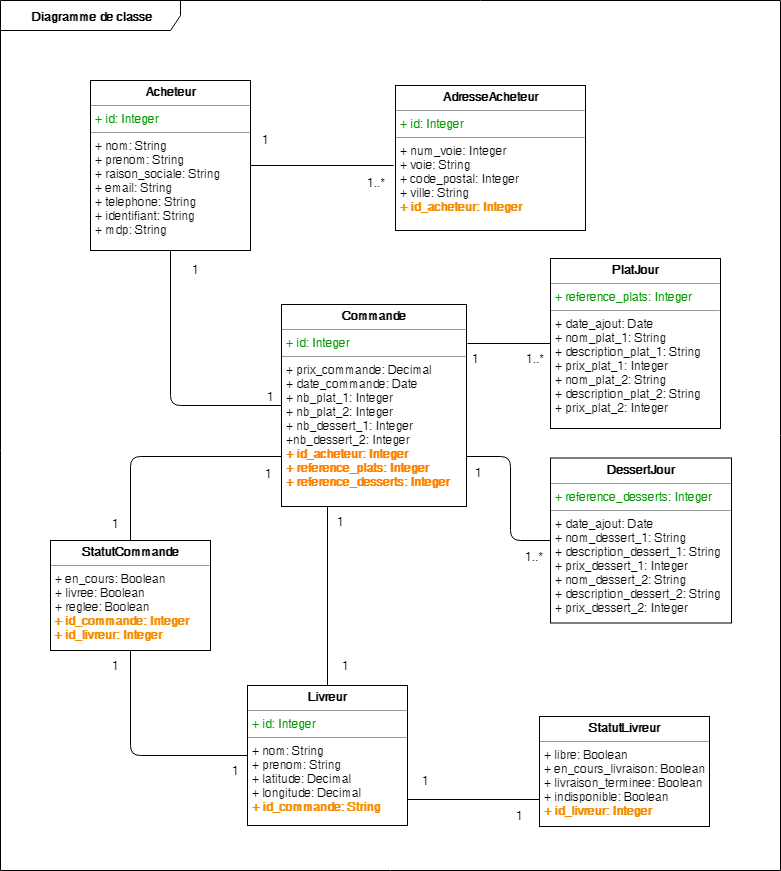

The diagram above was exported from draw.io. Its source (the exported page's mxGraphModel, read from the mxfile embedded in the PNG):
<mxGraphModel dx="1394" dy="764" grid="1" gridSize="10" guides="1" tooltips="1" connect="1" arrows="1" fold="1" page="1" pageScale="1" pageWidth="827" pageHeight="1169" math="0" shadow="0">
  <root>
    <mxCell id="0" />
    <mxCell id="1" parent="0" />
    <mxCell id="29fb3d4f0b3f36f1-22" value="&lt;b&gt;Diagramme de classe&lt;/b&gt;" style="shape=umlFrame;whiteSpace=wrap;html=1;width=180;height=30;fillColor=#FFFFFF;swimlaneFillColor=#ffffff;" parent="1" vertex="1">
      <mxGeometry x="40" y="60" width="780" height="870" as="geometry" />
    </mxCell>
    <mxCell id="29fb3d4f0b3f36f1-3" value="&lt;p style=&quot;margin: 0px ; margin-top: 4px ; text-align: center&quot;&gt;&lt;b&gt;Acheteur&lt;/b&gt;&lt;/p&gt;&lt;hr size=&quot;1&quot;&gt;&lt;p style=&quot;margin: 0px ; margin-left: 4px&quot;&gt;&lt;font color=&quot;#009900&quot;&gt;+ id: Integer&lt;br&gt;&lt;/font&gt;&lt;/p&gt;&lt;hr size=&quot;1&quot;&gt;&lt;p style=&quot;margin: 0px ; margin-left: 4px&quot;&gt;+ nom: String&lt;br&gt;&lt;/p&gt;&lt;p style=&quot;margin: 0px ; margin-left: 4px&quot;&gt;+ prenom: String&lt;/p&gt;&lt;p style=&quot;margin: 0px ; margin-left: 4px&quot;&gt;+ raison_sociale: String&lt;/p&gt;&lt;p style=&quot;margin: 0px ; margin-left: 4px&quot;&gt;+ email: String&lt;/p&gt;&lt;p style=&quot;margin: 0px ; margin-left: 4px&quot;&gt;+ telephone: String&lt;/p&gt;&lt;p style=&quot;margin: 0px ; margin-left: 4px&quot;&gt;+ identifiant: String&lt;/p&gt;&lt;p style=&quot;margin: 0px ; margin-left: 4px&quot;&gt;+ mdp: String&lt;/p&gt;&amp;nbsp;" style="verticalAlign=top;align=left;overflow=fill;fontSize=12;fontFamily=Helvetica;html=1;strokeColor=#000000;fillColor=#FFFFFF;gradientColor=none;gradientDirection=north;" parent="1" vertex="1">
      <mxGeometry x="130" y="140" width="160" height="170" as="geometry" />
    </mxCell>
    <mxCell id="29fb3d4f0b3f36f1-1" value="&lt;p style=&quot;margin: 0px ; margin-top: 4px ; text-align: center&quot;&gt;&lt;b&gt;AdresseAcheteur&lt;/b&gt;&lt;br&gt;&lt;/p&gt;&lt;hr size=&quot;1&quot;&gt;&lt;p style=&quot;margin: 0px ; margin-left: 4px&quot;&gt;&lt;font color=&quot;#009900&quot;&gt;+ id: Integer&lt;br&gt;&lt;/font&gt;&lt;/p&gt;&lt;hr size=&quot;1&quot;&gt;&lt;p style=&quot;margin: 0px ; margin-left: 4px&quot;&gt;&lt;span&gt;+ num_voie: Integer&lt;/span&gt;&lt;br&gt;&lt;/p&gt;&lt;p style=&quot;margin: 0px ; margin-left: 4px&quot;&gt;+ voie: String&lt;/p&gt;&lt;p style=&quot;margin: 0px ; margin-left: 4px&quot;&gt;+ code_postal: Integer&lt;/p&gt;&lt;p style=&quot;margin: 0px ; margin-left: 4px&quot;&gt;+ ville: String&lt;/p&gt;&lt;p style=&quot;margin: 0px ; margin-left: 4px&quot;&gt;&lt;b&gt;&lt;font color=&quot;#f58d00&quot;&gt;+ id_acheteur: Integer&lt;/font&gt;&lt;/b&gt;&lt;br&gt;&lt;/p&gt;&lt;p style=&quot;margin: 0px ; margin-left: 4px&quot;&gt;&lt;font color=&quot;#007FFF&quot;&gt;&lt;/font&gt;&lt;br&gt;&lt;/p&gt;&amp;nbsp;" style="verticalAlign=top;align=left;overflow=fill;fontSize=12;fontFamily=Helvetica;html=1;strokeColor=#000000;fillColor=#FFFFFF;" parent="1" vertex="1">
      <mxGeometry x="435" y="145" width="190" height="145" as="geometry" />
    </mxCell>
    <mxCell id="29fb3d4f0b3f36f1-2" value="&lt;p style=&quot;margin: 0px ; margin-top: 4px ; text-align: center&quot;&gt;&lt;b&gt;Commande&lt;/b&gt;&lt;br&gt;&lt;/p&gt;&lt;hr size=&quot;1&quot;&gt;&lt;p style=&quot;margin: 0px ; margin-left: 4px&quot;&gt;&lt;font color=&quot;#009900&quot;&gt;+ id: Integer&lt;br&gt;&lt;/font&gt;&lt;/p&gt;&lt;hr size=&quot;1&quot;&gt;&lt;p style=&quot;margin: 0px ; margin-left: 4px&quot;&gt;&lt;span&gt;+ prix_commande: Decimal&lt;/span&gt;&lt;br&gt;&lt;/p&gt;&lt;p style=&quot;margin: 0px ; margin-left: 4px&quot;&gt;+ date_commande: Date&lt;/p&gt;&lt;p style=&quot;margin: 0px ; margin-left: 4px&quot;&gt;+ nb_plat_1: Integer&lt;/p&gt;&lt;p style=&quot;margin: 0px ; margin-left: 4px&quot;&gt;+ nb_plat_2: Integer&lt;/p&gt;&lt;p style=&quot;margin: 0px ; margin-left: 4px&quot;&gt;+ nb_dessert_1: Integer&lt;/p&gt;&lt;p style=&quot;margin: 0px ; margin-left: 4px&quot;&gt;+nb_dessert_2: Integer&lt;/p&gt;&lt;p style=&quot;margin: 0px ; margin-left: 4px&quot;&gt;&lt;b style=&quot;color: rgb(255 , 128 , 0)&quot;&gt;+ id_acheteur: Integer&lt;/b&gt;&lt;/p&gt;&lt;p style=&quot;margin: 0px ; margin-left: 4px&quot;&gt;&lt;b style=&quot;color: rgb(255 , 128 , 0)&quot;&gt;+ reference_plats: Integer&lt;/b&gt;&lt;/p&gt;&lt;p style=&quot;margin: 0px ; margin-left: 4px&quot;&gt;&lt;b style=&quot;color: rgb(255 , 128 , 0)&quot;&gt;+ reference_desserts: Integer&lt;/b&gt;&lt;/p&gt;&lt;p&gt;&lt;br&gt;&lt;/p&gt;" style="verticalAlign=top;align=left;overflow=fill;fontSize=12;fontFamily=Helvetica;html=1;strokeColor=#000000;fillColor=#FFFFFF;" parent="1" vertex="1">
      <mxGeometry x="321" y="364" width="185" height="202" as="geometry" />
    </mxCell>
    <mxCell id="29fb3d4f0b3f36f1-4" value="&lt;p style=&quot;margin: 0px ; margin-top: 4px ; text-align: center&quot;&gt;&lt;b&gt;PlatJour&lt;/b&gt;&lt;/p&gt;&lt;hr size=&quot;1&quot;&gt;&lt;p style=&quot;margin: 0px ; margin-left: 4px&quot;&gt;&lt;font color=&quot;#009900&quot;&gt;+ reference_plats: Integer&lt;br&gt;&lt;/font&gt;&lt;/p&gt;&lt;hr size=&quot;1&quot;&gt;&lt;p style=&quot;margin: 0px ; margin-left: 4px&quot;&gt;&lt;span&gt;+ date_ajout: Date&lt;/span&gt;&lt;/p&gt;&lt;p style=&quot;margin: 0px ; margin-left: 4px&quot;&gt;&lt;span&gt;+ nom_plat_1: String&lt;/span&gt;&lt;/p&gt;&lt;p style=&quot;margin: 0px ; margin-left: 4px&quot;&gt;&lt;span&gt;+ description_plat_1: String&lt;/span&gt;&lt;/p&gt;&lt;p style=&quot;margin: 0px ; margin-left: 4px&quot;&gt;&lt;span&gt;+ prix_plat_1: Integer&lt;/span&gt;&lt;/p&gt;&lt;p style=&quot;margin: 0px ; margin-left: 4px&quot;&gt;&lt;span&gt;+ nom_plat_2: String&lt;/span&gt;&lt;/p&gt;&lt;p style=&quot;margin: 0px ; margin-left: 4px&quot;&gt;&lt;span&gt;+ description_plat_2: String&lt;/span&gt;&lt;/p&gt;&lt;p style=&quot;margin: 0px ; margin-left: 4px&quot;&gt;&lt;span&gt;+ prix_plat_2: Integer&lt;/span&gt;&lt;/p&gt;&lt;p style=&quot;margin: 0px ; margin-left: 4px&quot;&gt;&lt;font color=&quot;#007FFF&quot;&gt;&lt;br&gt;&lt;/font&gt;&lt;/p&gt;" style="verticalAlign=top;align=left;overflow=fill;fontSize=12;fontFamily=Helvetica;html=1;strokeColor=#000000;fillColor=#FFFFFF;" parent="1" vertex="1">
      <mxGeometry x="590" y="318" width="170" height="170" as="geometry" />
    </mxCell>
    <mxCell id="29fb3d4f0b3f36f1-6" value="&lt;p style=&quot;margin: 0px ; margin-top: 4px ; text-align: center&quot;&gt;&lt;b&gt;StatutCommande&lt;/b&gt;&lt;br&gt;&lt;/p&gt;&lt;hr size=&quot;1&quot;&gt;&lt;p style=&quot;margin: 0px ; margin-left: 4px&quot;&gt;&lt;span&gt;+ en_cours: Boolean&lt;/span&gt;&lt;br&gt;&lt;/p&gt;&lt;p style=&quot;margin: 0px ; margin-left: 4px&quot;&gt;+ livree: Boolean&lt;/p&gt;&lt;p style=&quot;margin: 0px ; margin-left: 4px&quot;&gt;+ reglee: Boolean&lt;/p&gt;&lt;b&gt;&amp;nbsp;&lt;font color=&quot;#f58d00&quot;&gt;+ id_commande: Integer&lt;br&gt;&lt;/font&gt;&lt;/b&gt;&amp;nbsp;&lt;b&gt;&lt;font color=&quot;#f58d00&quot;&gt;+ id_livreur: Integer&lt;/font&gt;&lt;/b&gt;&lt;br&gt;" style="verticalAlign=top;align=left;overflow=fill;fontSize=12;fontFamily=Helvetica;html=1;strokeColor=#000000;fillColor=#FFFFFF;" parent="1" vertex="1">
      <mxGeometry x="90" y="600" width="160" height="110" as="geometry" />
    </mxCell>
    <mxCell id="29fb3d4f0b3f36f1-7" value="&lt;p style=&quot;margin: 0px ; margin-top: 4px ; text-align: center&quot;&gt;&lt;b&gt;Livreur&lt;/b&gt;&lt;br&gt;&lt;/p&gt;&lt;hr size=&quot;1&quot;&gt;&lt;p style=&quot;margin: 0px ; margin-left: 4px&quot;&gt;&lt;font color=&quot;#009900&quot;&gt;+ id: Integer&lt;br&gt;&lt;/font&gt;&lt;/p&gt;&lt;hr size=&quot;1&quot;&gt;&lt;p style=&quot;margin: 0px ; margin-left: 4px&quot;&gt;&lt;span&gt;+ nom: String&lt;/span&gt;&lt;br&gt;&lt;/p&gt;&lt;p style=&quot;margin: 0px ; margin-left: 4px&quot;&gt;+ prenom: String&lt;/p&gt;&lt;p style=&quot;margin: 0px ; margin-left: 4px&quot;&gt;+ latitude: Decimal&lt;/p&gt;&lt;p style=&quot;margin: 0px ; margin-left: 4px&quot;&gt;+ longitude: Decimal&lt;/p&gt;&lt;p style=&quot;margin: 0px ; margin-left: 4px&quot;&gt;&lt;b style=&quot;color: rgb(245 , 141 , 0)&quot;&gt;+ id_commande: String&lt;/b&gt;&lt;/p&gt;&lt;br&gt;" style="verticalAlign=top;align=left;overflow=fill;fontSize=12;fontFamily=Helvetica;html=1;strokeColor=#000000;fillColor=#FFFFFF;" parent="1" vertex="1">
      <mxGeometry x="287" y="745" width="160" height="140" as="geometry" />
    </mxCell>
    <mxCell id="YA1nxyjnHnH6-7NJ0vN2-4" value="" style="endArrow=none;html=1;entryX=0;entryY=0.5;entryDx=0;entryDy=0;exitX=1.006;exitY=0.192;exitDx=0;exitDy=0;exitPerimeter=0;" parent="1" source="29fb3d4f0b3f36f1-2" target="29fb3d4f0b3f36f1-4" edge="1">
      <mxGeometry width="50" height="50" relative="1" as="geometry">
        <mxPoint x="380" y="670" as="sourcePoint" />
        <mxPoint x="430" y="620" as="targetPoint" />
      </mxGeometry>
    </mxCell>
    <mxCell id="YA1nxyjnHnH6-7NJ0vN2-13" value="1" style="text;html=1;resizable=0;points=[];autosize=1;align=left;verticalAlign=top;spacingTop=-4;" parent="1" vertex="1">
      <mxGeometry x="300" y="190" width="20" height="20" as="geometry" />
    </mxCell>
    <mxCell id="YA1nxyjnHnH6-7NJ0vN2-14" value="1..*" style="text;html=1;resizable=0;points=[];autosize=1;align=left;verticalAlign=top;spacingTop=-4;" parent="1" vertex="1">
      <mxGeometry x="405" y="232.5" width="30" height="20" as="geometry" />
    </mxCell>
    <mxCell id="YA1nxyjnHnH6-7NJ0vN2-15" value="1" style="text;html=1;resizable=0;points=[];autosize=1;align=left;verticalAlign=top;spacingTop=-4;" parent="1" vertex="1">
      <mxGeometry x="230" y="320" width="20" height="20" as="geometry" />
    </mxCell>
    <mxCell id="YA1nxyjnHnH6-7NJ0vN2-16" value="1" style="text;html=1;resizable=0;points=[];autosize=1;align=left;verticalAlign=top;spacingTop=-4;" parent="1" vertex="1">
      <mxGeometry x="305" y="447" width="20" height="20" as="geometry" />
    </mxCell>
    <mxCell id="YA1nxyjnHnH6-7NJ0vN2-17" value="1" style="text;html=1;resizable=0;points=[];autosize=1;align=left;verticalAlign=top;spacingTop=-4;" parent="1" vertex="1">
      <mxGeometry x="510" y="409" width="20" height="20" as="geometry" />
    </mxCell>
    <mxCell id="YA1nxyjnHnH6-7NJ0vN2-18" value="1..*" style="text;html=1;resizable=0;points=[];autosize=1;align=left;verticalAlign=top;spacingTop=-4;" parent="1" vertex="1">
      <mxGeometry x="564" y="409" width="30" height="20" as="geometry" />
    </mxCell>
    <mxCell id="di7YEoWaRCZn05T_VSCj-1" value="" style="endArrow=none;html=1;entryX=0.5;entryY=1;entryDx=0;entryDy=0;exitX=0;exitY=0.5;exitDx=0;exitDy=0;" parent="1" source="29fb3d4f0b3f36f1-2" target="29fb3d4f0b3f36f1-3" edge="1">
      <mxGeometry width="50" height="50" relative="1" as="geometry">
        <mxPoint x="150" y="420" as="sourcePoint" />
        <mxPoint x="200" y="370" as="targetPoint" />
        <Array as="points">
          <mxPoint x="210" y="465" />
        </Array>
      </mxGeometry>
    </mxCell>
    <mxCell id="di7YEoWaRCZn05T_VSCj-2" value="" style="endArrow=none;html=1;entryX=-0.011;entryY=0.552;entryDx=0;entryDy=0;exitX=1;exitY=0.5;exitDx=0;exitDy=0;entryPerimeter=0;" parent="1" source="29fb3d4f0b3f36f1-3" target="29fb3d4f0b3f36f1-1" edge="1">
      <mxGeometry width="50" height="50" relative="1" as="geometry">
        <mxPoint x="370" y="360" as="sourcePoint" />
        <mxPoint x="420" y="310" as="targetPoint" />
      </mxGeometry>
    </mxCell>
    <mxCell id="di7YEoWaRCZn05T_VSCj-4" value="&lt;p style=&quot;margin: 0px ; margin-top: 4px ; text-align: center&quot;&gt;&lt;b&gt;StatutLivreur&lt;/b&gt;&lt;br&gt;&lt;/p&gt;&lt;hr size=&quot;1&quot;&gt;&lt;p style=&quot;margin: 0px ; margin-left: 4px&quot;&gt;&lt;span&gt;+ libre: Boolean&lt;/span&gt;&lt;br&gt;&lt;/p&gt;&lt;p style=&quot;margin: 0px ; margin-left: 4px&quot;&gt;+ en_cours_livraison: Boolean&lt;/p&gt;&lt;p style=&quot;margin: 0px ; margin-left: 4px&quot;&gt;+ livraison_terminee: Boolean&lt;/p&gt;&lt;p style=&quot;margin: 0px ; margin-left: 4px&quot;&gt;+ indisponible: Boolean&lt;/p&gt;&lt;p style=&quot;margin: 0px ; margin-left: 4px&quot;&gt;&lt;b&gt;&lt;font color=&quot;#f58d00&quot;&gt;+ id_livreur: Integer&lt;/font&gt;&lt;/b&gt;&lt;br&gt;&lt;/p&gt;&lt;p style=&quot;margin: 0px ; margin-left: 4px&quot;&gt;&lt;br&gt;&lt;/p&gt;&lt;p style=&quot;margin: 0px ; margin-left: 4px&quot;&gt;&lt;font color=&quot;#007FFF&quot;&gt;&lt;/font&gt;&lt;br&gt;&lt;/p&gt;&amp;nbsp;" style="verticalAlign=top;align=left;overflow=fill;fontSize=12;fontFamily=Helvetica;html=1;strokeColor=#000000;fillColor=#FFFFFF;" parent="1" vertex="1">
      <mxGeometry x="579" y="776" width="170" height="110" as="geometry" />
    </mxCell>
    <mxCell id="di7YEoWaRCZn05T_VSCj-19" value="" style="endArrow=none;html=1;entryX=0.5;entryY=0;entryDx=0;entryDy=0;exitX=0;exitY=0.75;exitDx=0;exitDy=0;" parent="1" source="29fb3d4f0b3f36f1-2" target="29fb3d4f0b3f36f1-6" edge="1">
      <mxGeometry width="50" height="50" relative="1" as="geometry">
        <mxPoint x="40" y="1000" as="sourcePoint" />
        <mxPoint x="90" y="950" as="targetPoint" />
        <Array as="points">
          <mxPoint x="170" y="516" />
        </Array>
      </mxGeometry>
    </mxCell>
    <mxCell id="di7YEoWaRCZn05T_VSCj-20" value="" style="endArrow=none;html=1;entryX=0.5;entryY=1;entryDx=0;entryDy=0;exitX=0;exitY=0.5;exitDx=0;exitDy=0;" parent="1" source="29fb3d4f0b3f36f1-7" target="29fb3d4f0b3f36f1-6" edge="1">
      <mxGeometry width="50" height="50" relative="1" as="geometry">
        <mxPoint x="40" y="1000" as="sourcePoint" />
        <mxPoint x="90" y="950" as="targetPoint" />
        <Array as="points">
          <mxPoint x="170" y="815" />
        </Array>
      </mxGeometry>
    </mxCell>
    <mxCell id="di7YEoWaRCZn05T_VSCj-21" value="" style="endArrow=none;html=1;entryX=0.5;entryY=0;entryDx=0;entryDy=0;exitX=0.25;exitY=1;exitDx=0;exitDy=0;" parent="1" source="29fb3d4f0b3f36f1-2" target="29fb3d4f0b3f36f1-7" edge="1">
      <mxGeometry width="50" height="50" relative="1" as="geometry">
        <mxPoint x="40" y="1000" as="sourcePoint" />
        <mxPoint x="90" y="950" as="targetPoint" />
      </mxGeometry>
    </mxCell>
    <mxCell id="di7YEoWaRCZn05T_VSCj-22" value="" style="endArrow=none;html=1;entryX=0;entryY=0.75;entryDx=0;entryDy=0;exitX=1;exitY=0.814;exitDx=0;exitDy=0;exitPerimeter=0;" parent="1" source="29fb3d4f0b3f36f1-7" target="di7YEoWaRCZn05T_VSCj-4" edge="1">
      <mxGeometry width="50" height="50" relative="1" as="geometry">
        <mxPoint x="40" y="1000" as="sourcePoint" />
        <mxPoint x="90" y="950" as="targetPoint" />
      </mxGeometry>
    </mxCell>
    <mxCell id="di7YEoWaRCZn05T_VSCj-23" value="1" style="text;html=1;resizable=0;points=[];autosize=1;align=left;verticalAlign=top;spacingTop=-4;" parent="1" vertex="1">
      <mxGeometry x="303" y="524" width="20" height="20" as="geometry" />
    </mxCell>
    <mxCell id="di7YEoWaRCZn05T_VSCj-24" value="1" style="text;html=1;resizable=0;points=[];autosize=1;align=left;verticalAlign=top;spacingTop=-4;" parent="1" vertex="1">
      <mxGeometry x="150" y="574" width="20" height="20" as="geometry" />
    </mxCell>
    <mxCell id="di7YEoWaRCZn05T_VSCj-25" value="1" style="text;html=1;resizable=0;points=[];autosize=1;align=left;verticalAlign=top;spacingTop=-4;" parent="1" vertex="1">
      <mxGeometry x="150" y="716" width="20" height="20" as="geometry" />
    </mxCell>
    <mxCell id="di7YEoWaRCZn05T_VSCj-26" value="1" style="text;html=1;resizable=0;points=[];autosize=1;align=left;verticalAlign=top;spacingTop=-4;" parent="1" vertex="1">
      <mxGeometry x="270" y="821" width="20" height="20" as="geometry" />
    </mxCell>
    <mxCell id="di7YEoWaRCZn05T_VSCj-27" value="1" style="text;html=1;resizable=0;points=[];autosize=1;align=left;verticalAlign=top;spacingTop=-4;" parent="1" vertex="1">
      <mxGeometry x="460" y="831" width="20" height="20" as="geometry" />
    </mxCell>
    <mxCell id="di7YEoWaRCZn05T_VSCj-28" value="1" style="text;html=1;resizable=0;points=[];autosize=1;align=left;verticalAlign=top;spacingTop=-4;" parent="1" vertex="1">
      <mxGeometry x="554" y="866" width="20" height="20" as="geometry" />
    </mxCell>
    <mxCell id="di7YEoWaRCZn05T_VSCj-29" value="1" style="text;html=1;resizable=0;points=[];autosize=1;align=left;verticalAlign=top;spacingTop=-4;" parent="1" vertex="1">
      <mxGeometry x="380" y="716" width="20" height="20" as="geometry" />
    </mxCell>
    <mxCell id="di7YEoWaRCZn05T_VSCj-30" value="1" style="text;html=1;resizable=0;points=[];autosize=1;align=left;verticalAlign=top;spacingTop=-4;" parent="1" vertex="1">
      <mxGeometry x="375" y="572" width="20" height="20" as="geometry" />
    </mxCell>
    <mxCell id="_bSsX-Q-_y_s_gSzfa0Q-1" value="&lt;p style=&quot;margin: 0px ; margin-top: 4px ; text-align: center&quot;&gt;&lt;b&gt;DessertJour&lt;/b&gt;&lt;/p&gt;&lt;hr size=&quot;1&quot;&gt;&lt;p style=&quot;margin: 0px ; margin-left: 4px&quot;&gt;&lt;font color=&quot;#009900&quot;&gt;+ reference_desserts: Integer&lt;br&gt;&lt;/font&gt;&lt;/p&gt;&lt;hr size=&quot;1&quot;&gt;&lt;p style=&quot;margin: 0px ; margin-left: 4px&quot;&gt;&lt;span&gt;+ date_ajout: Date&lt;/span&gt;&lt;/p&gt;&lt;p style=&quot;margin: 0px ; margin-left: 4px&quot;&gt;&lt;span&gt;+ nom_dessert_1: String&lt;/span&gt;&lt;/p&gt;&lt;p style=&quot;margin: 0px ; margin-left: 4px&quot;&gt;&lt;span&gt;+ description_dessert_1: String&lt;/span&gt;&lt;/p&gt;&lt;p style=&quot;margin: 0px ; margin-left: 4px&quot;&gt;&lt;span&gt;+ prix_dessert_1: Integer&lt;/span&gt;&lt;/p&gt;&lt;p style=&quot;margin: 0px ; margin-left: 4px&quot;&gt;&lt;span&gt;+ nom_dessert_2: String&lt;/span&gt;&lt;/p&gt;&lt;p style=&quot;margin: 0px ; margin-left: 4px&quot;&gt;&lt;span&gt;+ description_dessert_2: String&lt;/span&gt;&lt;/p&gt;&lt;p style=&quot;margin: 0px ; margin-left: 4px&quot;&gt;&lt;span&gt;+ prix_dessert_2: Integer&lt;/span&gt;&lt;/p&gt;&lt;p style=&quot;margin: 0px ; margin-left: 4px&quot;&gt;&lt;font color=&quot;#007FFF&quot;&gt;&lt;br&gt;&lt;/font&gt;&lt;/p&gt;" style="verticalAlign=top;align=left;overflow=fill;fontSize=12;fontFamily=Helvetica;html=1;strokeColor=#000000;fillColor=#FFFFFF;" vertex="1" parent="1">
      <mxGeometry x="590" y="517.5" width="181" height="165" as="geometry" />
    </mxCell>
    <mxCell id="_bSsX-Q-_y_s_gSzfa0Q-2" value="" style="endArrow=none;html=1;entryX=0;entryY=0.5;entryDx=0;entryDy=0;exitX=1;exitY=0.75;exitDx=0;exitDy=0;" edge="1" parent="1" target="_bSsX-Q-_y_s_gSzfa0Q-1" source="29fb3d4f0b3f36f1-2">
      <mxGeometry width="50" height="50" relative="1" as="geometry">
        <mxPoint x="495" y="619.5" as="sourcePoint" />
        <mxPoint x="429" y="794.5" as="targetPoint" />
        <Array as="points">
          <mxPoint x="550" y="516" />
          <mxPoint x="550" y="600" />
        </Array>
      </mxGeometry>
    </mxCell>
    <mxCell id="_bSsX-Q-_y_s_gSzfa0Q-3" value="1" style="text;html=1;resizable=0;points=[];autosize=1;align=left;verticalAlign=top;spacingTop=-4;" vertex="1" parent="1">
      <mxGeometry x="513" y="522.5" width="20" height="20" as="geometry" />
    </mxCell>
    <mxCell id="_bSsX-Q-_y_s_gSzfa0Q-4" value="1..*" style="text;html=1;resizable=0;points=[];autosize=1;align=left;verticalAlign=top;spacingTop=-4;" vertex="1" parent="1">
      <mxGeometry x="563" y="606.5" width="30" height="20" as="geometry" />
    </mxCell>
  </root>
</mxGraphModel>